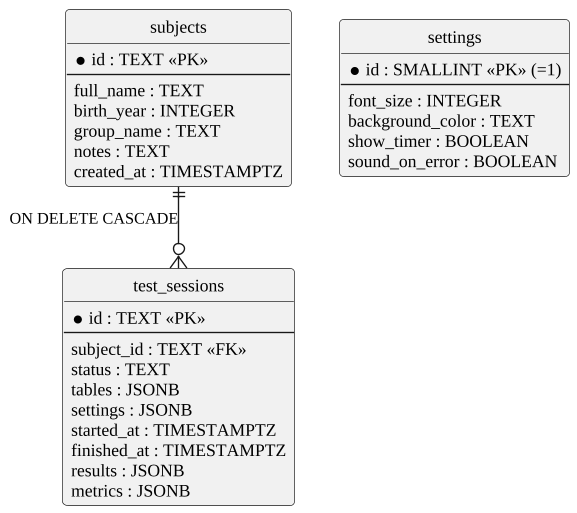

The diagram above was rendered by PlantUML. Its source (embedded in the PNG):
@startuml
skinparam monochrome true
skinparam shadowing false
skinparam defaultFontName "Liberation Serif"
skinparam defaultFontSize 13
skinparam dpi 130
skinparam ArrowFontSize 12
skinparam roundcorner 6
skinparam wrapWidth 320
hide circle
skinparam linetype ortho
entity subjects {
  * id : TEXT <<PK>>
  --
  full_name : TEXT
  birth_year : INTEGER
  group_name : TEXT
  notes : TEXT
  created_at : TIMESTAMPTZ
}
entity test_sessions {
  * id : TEXT <<PK>>
  --
  subject_id : TEXT <<FK>>
  status : TEXT
  tables : JSONB
  settings : JSONB
  started_at : TIMESTAMPTZ
  finished_at : TIMESTAMPTZ
  results : JSONB
  metrics : JSONB
}
entity settings {
  * id : SMALLINT <<PK>> (=1)
  --
  font_size : INTEGER
  background_color : TEXT
  show_timer : BOOLEAN
  sound_on_error : BOOLEAN
}
subjects ||--o{ test_sessions : "ON DELETE CASCADE"
@enduml